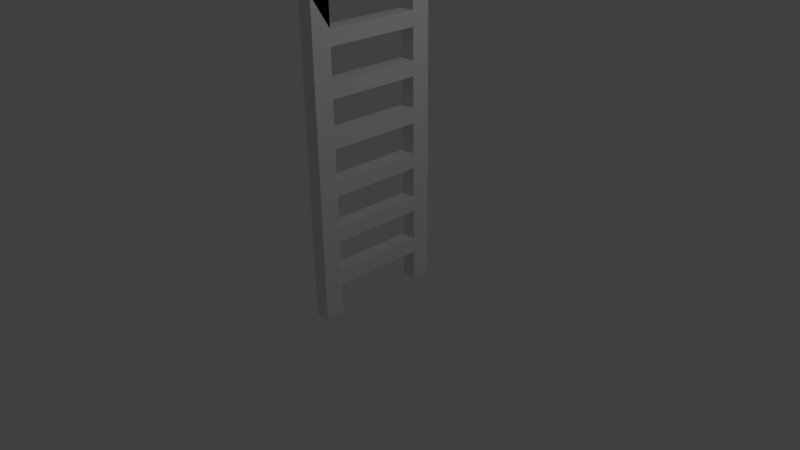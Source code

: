 # Source: Ladder.blend  (saved by Blender 2.69.0; exported with 4.5.12 LTS)
import bpy
from mathutils import Matrix  # noqa: F401  (used for matrix-valued properties, if any)

bpy.ops.wm.read_factory_settings(use_empty=True)
scene = bpy.context.scene
scene.name = 'Scene'

# ---- collections
col_collection_1 = bpy.data.collections.new('Collection 1'); scene.collection.children.link(col_collection_1)

# ---- materials (node trees are filled in below, after node groups)
mat_metal = bpy.data.materials.new('Metal')
mat_metal.alpha_threshold = 0.0
mat_metal.use_transparent_shadow = False
mat_metal.roughness = 0.5
mat_metal.line_color = (0.0, 0.0, 0.0, 1.0)

# ---- material node trees

# ---- world
world_world = bpy.data.worlds.new('World'); scene.world = world_world
world_world.color = (0.05088, 0.05088, 0.05088)
world_world.use_sun_shadow = False
world_world.sun_shadow_jitter_overblur = 0.0
world_world.cycles.sampling_method = 'MANUAL'
world_world.cycles.sample_map_resolution = 256

# ---- cameras
cam_camera = bpy.data.cameras.new('Camera')
cam_camera.clip_end = 100.0
cam_camera.lens = 35.0
cam_camera.sensor_width = 32.0
cam_camera.sensor_height = 18.0
cam_camera.ortho_scale = 7.314
cam_camera.dof.focus_distance = 0.0
cam_camera.dof.aperture_fstop = 128.0

# ---- lights
light_lamp = bpy.data.lights.new('Lamp', 'POINT')
light_lamp.transmission_factor = 0.0
light_lamp.cutoff_distance = 30.0
light_lamp.energy = 100.0
light_lamp.shadow_buffer_clip_start = 1.001
light_lamp.shadow_soft_size = 0.1
light_lamp.shadow_maximum_resolution = 0.006
light_lamp.use_absolute_resolution = True
light_lamp.cycles.use_multiple_importance_sampling = False

# ---- meshes
me_cube_006 = bpy.data.meshes.new('Cube.006')
me_cube_006.from_pydata([(0.1, -0.875, -1.36), (0.1, 0.625, -1.36), (-0.1, -0.875, -1.36), (-0.1, 0.625, -1.36), (0.1, 0.875, -0.96), (-0.1, 0.875, -1.36), (0.1, -0.625, -1.36), (-0.1, -0.625, -1.36), (0.1, -0.875, -0.96), (0.1, 0.625, -0.96), (-0.1, -0.875, -0.96), (-0.1, 0.625, -0.96), (0.1, 0.875, -1.36), (-0.1, 0.875, -0.96), (0.1, -0.625, -0.96), (-0.1, -0.625, -0.96), (0.1, -0.875, -0.76), (0.1, 0.625, -0.76), (-0.1, -0.875, -0.76), (-0.1, 0.625, -0.76), (-0.1, 0.875, -0.76), (0.1, -0.625, -0.76), (-0.1, -0.625, -0.76), (0.1, -0.875, -0.36), (0.1, 0.625, -0.36), (-0.1, -0.875, -0.36), (-0.1, 0.625, -0.36), (0.1, 0.875, -0.36), (-0.1, 0.875, -0.36), (0.1, -0.625, -0.36), (-0.1, -0.625, -0.36), (0.1, 0.875, -0.76), (0.1, -0.875, -0.16), (0.1, 0.625, -0.16), (-0.1, -0.875, -0.16), (-0.1, 0.625, -0.16), (0.1, 0.875, 0.24), (-0.1, 0.875, -0.16), (0.1, -0.625, -0.16), (-0.1, -0.625, -0.16), (0.1, -0.875, 0.24), (0.1, 0.625, 0.24), (-0.1, -0.875, 0.24), (-0.1, 0.625, 0.24), (0.1, 0.875, -0.16), (-0.1, 0.875, 0.24), (0.1, -0.625, 0.24), (-0.1, -0.625, 0.24), (0.1, -0.875, 0.44), (0.1, 0.625, 0.44), (-0.1, -0.875, 0.44), (-0.1, 0.625, 0.44), (-0.1, 0.875, 0.44), (0.1, -0.625, 0.44), (-0.1, -0.625, 0.44), (0.1, -0.875, 0.84), (0.1, 0.625, 0.84), (-0.1, -0.875, 0.84), (-0.1, 0.625, 0.84), (0.1, 0.875, 0.84), (-0.1, 0.875, 0.84), (0.1, -0.625, 0.84), (-0.1, -0.625, 0.84), (0.1, 0.875, 0.44), (0.1, -0.875, 1.04), (0.1, 0.625, 1.04), (-0.1, -0.875, 1.04), (-0.1, 0.625, 1.04), (0.1, 0.875, 1.44), (-0.1, 0.875, 1.04), (0.1, -0.625, 1.04), (-0.1, -0.625, 1.04), (0.1, -0.875, 1.44), (0.1, 0.625, 1.44), (-0.1, -0.875, 1.44), (-0.1, 0.625, 1.44), (0.1, 0.875, 1.04), (-0.1, 0.875, 1.44), (0.1, -0.625, 1.44), (-0.1, -0.625, 1.44), (0.1, -0.875, 1.64), (0.1, 0.625, 1.64), (-0.1, -0.875, 1.64), (-0.1, 0.625, 1.64), (-0.1, 0.875, 1.64), (0.1, -0.625, 1.64), (-0.1, -0.625, 1.64), (0.1, -0.875, 2.04), (0.1, 0.625, 2.04), (-0.1, -0.875, 2.04), (-0.1, 0.625, 2.04), (0.1, 0.875, 2.04), (-0.1, 0.875, 2.04), (0.1, -0.625, 2.04), (-0.1, -0.625, 2.04), (0.1, 0.875, 1.64), (0.1, -0.875, 2.24), (0.1, 0.625, 2.24), (-0.1, -0.875, 2.24), (-0.1, 0.625, 2.24), (0.1, 0.875, 2.64), (-0.1, 0.875, 2.24), (0.1, -0.625, 2.24), (-0.1, -0.625, 2.24), (0.1, -0.875, 2.64), (0.1, 0.625, 2.64), (-0.1, -0.875, 2.64), (-0.1, 0.625, 2.64), (0.1, 0.875, 2.24), (-0.1, 0.875, 2.64), (0.1, -0.625, 2.64), (-0.1, -0.625, 2.64)], [], [(2, 0, 8, 10), (27, 31, 20, 28), (10, 8, 16, 18), (6, 7, 15, 14), (7, 2, 10, 15), (0, 6, 14, 8), (9, 1, 12, 4), (5, 3, 11, 13), (3, 1, 9, 11), (18, 16, 23, 25), (15, 10, 18, 22), (8, 14, 21, 16), (13, 11, 19, 20), (21, 22, 30, 29), (22, 18, 25, 30), (16, 21, 29, 23), (20, 19, 26, 28), (19, 17, 24, 26), (26, 24, 29, 30), (19, 11, 15, 22), (9, 17, 21, 14), (17, 19, 22, 21), (11, 9, 14, 15), (31, 4, 13, 20), (4, 12, 5, 13), (34, 32, 40, 42), (59, 63, 52, 60), (42, 40, 48, 50), (38, 39, 47, 46), (39, 34, 42, 47), (32, 38, 46, 40), (41, 33, 44, 36), (37, 35, 43, 45), (35, 33, 41, 43), (50, 48, 55, 57), (47, 42, 50, 54), (40, 46, 53, 48), (45, 43, 51, 52), (53, 54, 62, 61), (54, 50, 57, 62), (48, 53, 61, 55), (52, 51, 58, 60), (51, 49, 56, 58), (58, 56, 61, 62), (51, 43, 47, 54), (41, 49, 53, 46), (49, 51, 54, 53), (43, 41, 46, 47), (63, 36, 45, 52), (36, 44, 37, 45), (66, 64, 72, 74), (91, 95, 84, 92), (74, 72, 80, 82), (70, 71, 79, 78), (71, 66, 74, 79), (64, 70, 78, 72), (73, 65, 76, 68), (69, 67, 75, 77), (67, 65, 73, 75), (82, 80, 87, 89), (79, 74, 82, 86), (72, 78, 85, 80), (77, 75, 83, 84), (85, 86, 94, 93), (86, 82, 89, 94), (80, 85, 93, 87), (84, 83, 90, 92), (83, 81, 88, 90), (90, 88, 93, 94), (83, 75, 79, 86), (73, 81, 85, 78), (81, 83, 86, 85), (75, 73, 78, 79), (95, 68, 77, 84), (68, 76, 69, 77), (98, 96, 104, 106), (102, 103, 111, 110), (103, 98, 106, 111), (96, 102, 110, 104), (105, 97, 108, 100), (101, 99, 107, 109), (99, 97, 105, 107), (100, 108, 101, 109), (31, 17, 9, 4), (27, 24, 17, 31), (27, 28, 37, 44), (25, 23, 32, 34), (30, 25, 34, 39), (23, 29, 38, 32), (24, 27, 44, 33), (28, 26, 35, 37), (33, 35, 39, 38), (24, 33, 38, 29), (35, 26, 30, 39), (63, 49, 41, 36), (59, 56, 49, 63), (59, 60, 69, 76), (57, 55, 64, 66), (62, 57, 66, 71), (55, 61, 70, 64), (56, 59, 76, 65), (60, 58, 67, 69), (65, 67, 71, 70), (56, 65, 70, 61), (67, 58, 62, 71), (95, 81, 73, 68), (91, 88, 81, 95), (91, 92, 101, 108), (89, 87, 96, 98), (94, 89, 98, 103), (87, 93, 102, 96), (88, 91, 108, 97), (92, 90, 99, 101), (97, 99, 103, 102), (88, 97, 102, 93), (99, 90, 94, 103), (104, 110, 102), (107, 105, 100, 109)])
_uv = me_cube_006.uv_layers.new(name='UVMap')
_uv.uv.foreach_set('vector', [0.8203, 0.0003589, 0.8547, 0.0003671, 0.8547, 0.06914, 0.8203, 0.06913, 0.5598, 0.6882, 0.6287, 0.6883, 0.6286, 0.7227, 0.5598, 0.7226, 0.8203, 0.06913, 0.8547, 0.06914, 0.8547, 0.1035, 0.8203, 0.1035, 0.8991, 0.0003589, 0.9335, 0.0003589, 0.9335, 0.06913, 0.8991, 0.06913, 0.7764, 0.0003589, 0.8194, 0.0003595, 0.8194, 0.06913, 0.7764, 0.06913, 0.7327, 0.0003589, 0.7757, 0.0003597, 0.7757, 0.06913, 0.7327, 0.06913, 0.0004183, 0.06905, 0.00037, 0.0003891, 0.04328, 0.0003589, 0.04333, 0.06902, 0.8554, 0.4817, 0.8984, 0.4817, 0.8984, 0.5505, 0.8554, 0.5505, 0.8991, 0.1379, 0.9335, 0.1379, 0.9335, 0.2067, 0.8991, 0.2067, 0.8203, 0.1035, 0.8547, 0.1035, 0.8547, 0.1723, 0.8203, 0.1723, 0.7764, 0.06913, 0.8194, 0.06913, 0.8194, 0.1035, 0.7764, 0.1035, 0.7327, 0.06913, 0.7757, 0.06913, 0.7757, 0.1035, 0.7327, 0.1035, 0.8554, 0.5505, 0.8984, 0.5505, 0.8984, 0.5849, 0.8554, 0.5849, 0.9237, 0.7912, 0.9581, 0.7912, 0.9581, 0.86, 0.9237, 0.86, 0.7764, 0.1035, 0.8194, 0.1035, 0.8194, 0.1723, 0.7764, 0.1723, 0.7327, 0.1035, 0.7757, 0.1035, 0.7757, 0.1723, 0.7327, 0.1723, 0.8554, 0.5849, 0.8984, 0.5849, 0.8984, 0.6537, 0.8554, 0.6537, 0.8991, 0.4123, 0.9335, 0.4123, 0.9335, 0.481, 0.8991, 0.481, 0.4996, 0.8607, 0.4996, 0.8951, 0.2847, 0.8951, 0.2847, 0.8607, 0.9996, 0.8951, 0.9996, 0.9295, 0.7847, 0.9295, 0.7847, 0.8951, 0.9996, 0.9646, 0.9996, 0.999, 0.7847, 0.999, 0.7847, 0.9646, 0.9996, 0.8607, 0.9996, 0.8951, 0.7847, 0.8951, 0.7847, 0.8607, 0.9996, 0.9302, 0.9996, 0.9646, 0.7847, 0.9646, 0.7847, 0.9302, 0.6287, 0.6883, 0.6631, 0.6883, 0.6631, 0.7228, 0.6286, 0.7227, 0.6631, 0.6883, 0.732, 0.6885, 0.7319, 0.7229, 0.6631, 0.7228, 0.8203, 0.2067, 0.8547, 0.2067, 0.8547, 0.2755, 0.8203, 0.2754, 0.3532, 0.6878, 0.4221, 0.6879, 0.422, 0.7224, 0.3532, 0.7222, 0.8203, 0.2754, 0.8547, 0.2755, 0.8546, 0.3098, 0.8203, 0.3098, 0.6379, 0.7912, 0.6379, 0.8256, 0.5691, 0.8256, 0.5691, 0.7912, 0.7764, 0.2067, 0.8194, 0.2067, 0.8194, 0.2754, 0.7764, 0.2754, 0.7327, 0.2067, 0.7757, 0.2067, 0.7757, 0.2754, 0.7327, 0.2754, 0.0005369, 0.275, 0.0005036, 0.2064, 0.04342, 0.2064, 0.04346, 0.275, 0.8554, 0.000359, 0.8984, 0.0003589, 0.8984, 0.06913, 0.8554, 0.06913, 0.8991, 0.4817, 0.9335, 0.4817, 0.9335, 0.5505, 0.8991, 0.5505, 0.8203, 0.3098, 0.8546, 0.3098, 0.8546, 0.3786, 0.8202, 0.3786, 0.7764, 0.2754, 0.8194, 0.2754, 0.8194, 0.3098, 0.7764, 0.3098, 0.7327, 0.2754, 0.7757, 0.2754, 0.7757, 0.3098, 0.7327, 0.3098, 0.8554, 0.06913, 0.8984, 0.06913, 0.8984, 0.1035, 0.8554, 0.1035, 0.8991, 0.2747, 0.9335, 0.2747, 0.9335, 0.3435, 0.8991, 0.3435, 0.7764, 0.3098, 0.8194, 0.3098, 0.8194, 0.3786, 0.7764, 0.3786, 0.7327, 0.3098, 0.7757, 0.3098, 0.7757, 0.3786, 0.7327, 0.3786, 0.8554, 0.1035, 0.8984, 0.1035, 0.8984, 0.1723, 0.8554, 0.1723, 0.534, 0.8607, 0.5684, 0.8607, 0.5684, 0.9295, 0.534, 0.9295, 0.784, 0.8607, 0.784, 0.8951, 0.5691, 0.8951, 0.5691, 0.8607, 0.784, 0.9646, 0.784, 0.999, 0.5691, 0.999, 0.5691, 0.9646, 0.4996, 0.9646, 0.4996, 0.999, 0.2847, 0.999, 0.2847, 0.9646, 0.784, 0.9302, 0.784, 0.9646, 0.5691, 0.9646, 0.5691, 0.9302, 0.4996, 0.9302, 0.4996, 0.9646, 0.2847, 0.9646, 0.2847, 0.9302, 0.4221, 0.6879, 0.4565, 0.688, 0.4565, 0.7224, 0.422, 0.7224, 0.4565, 0.688, 0.5254, 0.6881, 0.5253, 0.7225, 0.4565, 0.7224, 0.8202, 0.413, 0.8546, 0.413, 0.8546, 0.4818, 0.8202, 0.4817, 0.1467, 0.6875, 0.2155, 0.6876, 0.2154, 0.722, 0.1466, 0.7219, 0.8202, 0.4817, 0.8546, 0.4818, 0.8546, 0.5161, 0.8202, 0.5161, 0.06913, 0.7912, 0.06913, 0.8256, 0.0003589, 0.8256, 0.0003589, 0.7912, 0.7764, 0.413, 0.8194, 0.413, 0.8194, 0.4817, 0.7764, 0.4817, 0.7327, 0.413, 0.7757, 0.413, 0.7757, 0.4817, 0.7327, 0.4817, 0.0005662, 0.4811, 0.0005688, 0.4124, 0.04351, 0.4124, 0.04351, 0.4811, 0.8554, 0.2747, 0.8984, 0.2747, 0.8984, 0.3435, 0.8554, 0.3435, 0.8991, 0.6193, 0.9335, 0.6193, 0.9335, 0.688, 0.8991, 0.688, 0.8202, 0.5161, 0.8546, 0.5161, 0.8546, 0.5849, 0.8202, 0.5849, 0.7764, 0.4817, 0.8194, 0.4817, 0.8194, 0.5161, 0.7764, 0.5161, 0.7327, 0.4817, 0.7757, 0.4817, 0.7757, 0.5161, 0.7327, 0.5161, 0.8554, 0.3435, 0.8984, 0.3435, 0.8984, 0.3779, 0.8554, 0.3779, 0.0003589, 0.8607, 0.03474, 0.8607, 0.03474, 0.9295, 0.0003589, 0.9295, 0.7764, 0.5161, 0.8194, 0.5161, 0.8194, 0.5849, 0.7764, 0.5849, 0.7327, 0.5161, 0.7757, 0.5161, 0.7757, 0.5849, 0.7327, 0.5849, 0.8554, 0.3779, 0.8984, 0.3779, 0.8984, 0.4466, 0.8554, 0.4466, 0.8535, 0.7912, 0.8879, 0.7912, 0.8879, 0.86, 0.8535, 0.86, 0.9476, 0.7218, 0.9476, 0.7561, 0.7327, 0.7561, 0.7327, 0.7218, 0.284, 0.8951, 0.284, 0.9295, 0.06913, 0.9295, 0.06913, 0.8951, 0.284, 0.9646, 0.284, 0.999, 0.06913, 0.999, 0.06913, 0.9646, 0.284, 0.8607, 0.284, 0.8951, 0.06913, 0.8951, 0.06913, 0.8607, 0.284, 0.9302, 0.284, 0.9646, 0.06913, 0.9646, 0.06913, 0.9302, 0.2155, 0.6876, 0.2499, 0.6876, 0.2499, 0.7221, 0.2154, 0.722, 0.2499, 0.6876, 0.3188, 0.6877, 0.3187, 0.7222, 0.2499, 0.7221, 0.8202, 0.6193, 0.8546, 0.6193, 0.8545, 0.688, 0.8201, 0.688, 0.3535, 0.7912, 0.3535, 0.8256, 0.2847, 0.8256, 0.2847, 0.7912, 0.7764, 0.6193, 0.8194, 0.6193, 0.8194, 0.688, 0.7764, 0.688, 0.7327, 0.6193, 0.7757, 0.6193, 0.7757, 0.688, 0.7328, 0.688, 0.0004603, 0.6873, 0.0005103, 0.6186, 0.04348, 0.6186, 0.04344, 0.6874, 0.04334, 0.7905, 0.0003589, 0.7905, 0.0004264, 0.7217, 0.04341, 0.7218, 0.8886, 0.7912, 0.923, 0.7912, 0.923, 0.86, 0.8886, 0.86, 0.04344, 0.6874, 0.1122, 0.6874, 0.1122, 0.7218, 0.04341, 0.7218, 0.04336, 0.1033, 0.0004412, 0.1034, 0.0004183, 0.06905, 0.04333, 0.06902, 0.0434, 0.172, 0.0004848, 0.172, 0.0004412, 0.1034, 0.04336, 0.1033, 0.5598, 0.6882, 0.5598, 0.7226, 0.5253, 0.7225, 0.5254, 0.6881, 0.8203, 0.1723, 0.8547, 0.1723, 0.8547, 0.2067, 0.8203, 0.2067, 0.7764, 0.1723, 0.8194, 0.1723, 0.8194, 0.2067, 0.7764, 0.2067, 0.7327, 0.1723, 0.7757, 0.1723, 0.7757, 0.2067, 0.7327, 0.2067, 0.0004848, 0.172, 0.0434, 0.172, 0.04342, 0.2064, 0.0005036, 0.2064, 0.8554, 0.6537, 0.8984, 0.6537, 0.8984, 0.688, 0.8554, 0.688, 0.8528, 0.7912, 0.8528, 0.8256, 0.6379, 0.8256, 0.6379, 0.7912, 0.4996, 0.8951, 0.4996, 0.9295, 0.2847, 0.9295, 0.2847, 0.8951, 0.8528, 0.8256, 0.8528, 0.86, 0.6379, 0.86, 0.6379, 0.8256, 0.04348, 0.3094, 0.0005487, 0.3094, 0.0005369, 0.275, 0.04346, 0.275, 0.0435, 0.3781, 0.0005663, 0.3781, 0.0005487, 0.3094, 0.04348, 0.3094, 0.3532, 0.6878, 0.3532, 0.7222, 0.3187, 0.7222, 0.3188, 0.6877, 0.8202, 0.3786, 0.8546, 0.3786, 0.8546, 0.413, 0.8202, 0.413, 0.7764, 0.3786, 0.8194, 0.3786, 0.8194, 0.413, 0.7764, 0.413, 0.7327, 0.3786, 0.7757, 0.3786, 0.7757, 0.413, 0.7327, 0.413, 0.0005663, 0.3781, 0.0435, 0.3781, 0.04351, 0.4124, 0.0005688, 0.4124, 0.8554, 0.1723, 0.8984, 0.1723, 0.8984, 0.2067, 0.8554, 0.2067, 0.284, 0.7912, 0.284, 0.8256, 0.06913, 0.8256, 0.06913, 0.7912, 0.784, 0.8951, 0.784, 0.9295, 0.5691, 0.9295, 0.5691, 0.8951, 0.284, 0.8256, 0.284, 0.86, 0.06913, 0.86, 0.06913, 0.8256, 0.04351, 0.5155, 0.0005574, 0.5155, 0.0005662, 0.4811, 0.04351, 0.4811, 0.04349, 0.5842, 0.0005314, 0.5842, 0.0005574, 0.5155, 0.04351, 0.5155, 0.1467, 0.6875, 0.1466, 0.7219, 0.1122, 0.7218, 0.1122, 0.6874, 0.8202, 0.5849, 0.8546, 0.5849, 0.8546, 0.6193, 0.8202, 0.6193, 0.7764, 0.5849, 0.8194, 0.5849, 0.8194, 0.6193, 0.7764, 0.6193, 0.7327, 0.5849, 0.7757, 0.5849, 0.7757, 0.6193, 0.7327, 0.6193, 0.0005314, 0.5842, 0.04349, 0.5842, 0.04348, 0.6186, 0.0005103, 0.6186, 0.8554, 0.4466, 0.8984, 0.4466, 0.8984, 0.481, 0.8554, 0.481, 0.5684, 0.7912, 0.5684, 0.8256, 0.3535, 0.8256, 0.3535, 0.7912, 0.9476, 0.7561, 0.9476, 0.7905, 0.7327, 0.7905, 0.7327, 0.7561, 0.5684, 0.8256, 0.5684, 0.86, 0.3535, 0.86, 0.3535, 0.8256, 0.2958, 0.4567, 0.2957, 0.4112, 0.0, 0.0, 0.0004264, 0.7217, 0.0004603, 0.6873, 0.04344, 0.6874, 0.04341, 0.7218])
me_cube_006.materials.append(mat_metal)
me_cube_006.use_remesh_preserve_volume = False
me_cube_006.use_remesh_preserve_attributes = False
me_cube_006.use_mirror_vertex_groups = False
me_cube_006.update()

# ---- objects
ob_lamp = bpy.data.objects.new('Lamp', light_lamp)
ob_camera = bpy.data.objects.new('Camera', cam_camera)
ob_ladder = bpy.data.objects.new('Ladder', None)
ob_ladder_body = bpy.data.objects.new('Ladder Body', me_cube_006)

# ---- transforms, parenting, visibility, modifiers, constraints
ob_lamp.location = (4.076, 1.005, 5.904)
ob_lamp.rotation_euler = (0.6503, 0.05522, 1.866)
ob_lamp.lock_rotations_4d = False
ob_lamp.empty_display_type = 'ARROWS'
ob_lamp.color = (0.0, 0.0, 0.0, 0.0)
ob_lamp.lineart.crease_threshold = 0.0
ob_camera.location = (7.481, -6.508, 5.344)
ob_camera.rotation_euler = (1.109, 0.01082, 0.8149)
ob_camera.lock_rotations_4d = False
ob_camera.empty_display_type = 'ARROWS'
ob_camera.color = (0.0, 0.0, 0.0, 0.0)
ob_camera.display_type = 'WIRE'
ob_camera.lineart.crease_threshold = 0.0
ob_ladder.location = (0.0, 0.0, 0.0)
ob_ladder.empty_image_offset = (0.0, 0.0)
ob_ladder.lineart.crease_threshold = 0.0
ob_ladder_body.parent = ob_ladder
ob_ladder_body.matrix_parent_inverse = Matrix(((1.0, 0.0, 0.0, 2.8), (0.0, 1.0, 0.0, 7.0), (0.0, 0.0, 1.0, 0.0), (0.0, 0.0, 0.0, 1.0)))
ob_ladder_body.location = (-2.8, -7.0, 0.8)
ob_ladder_body.lineart.crease_threshold = 0.0

# ---- collection membership
col_collection_1.objects.link(ob_lamp)
col_collection_1.objects.link(ob_camera)
col_collection_1.objects.link(ob_ladder)
col_collection_1.objects.link(ob_ladder_body)

# ---- scene / render settings (as saved in the file)
scene.camera = ob_camera
scene.frame_start = 1; scene.frame_end = 250; scene.frame_set(1)
scene.render.engine = 'BLENDER_EEVEE_NEXT'
scene.render.image_settings.compression = 90
scene.render.resolution_percentage = 50
scene.render.dither_intensity = 0.0
scene.cycles.use_denoising = False
scene.cycles.samples = 10
scene.cycles.sampling_pattern = 'TABULATED_SOBOL'
scene.cycles.light_sampling_threshold = 0.0
scene.cycles.use_adaptive_sampling = False
scene.cycles.use_light_tree = False
scene.cycles.blur_glossy = 0.0
scene.cycles.volume_bounces = 1
scene.cycles.pixel_filter_type = 'GAUSSIAN'
scene.cycles.sample_clamp_indirect = 0.0
scene.view_settings.view_transform = 'Standard'
bpy.context.view_layer.update()
